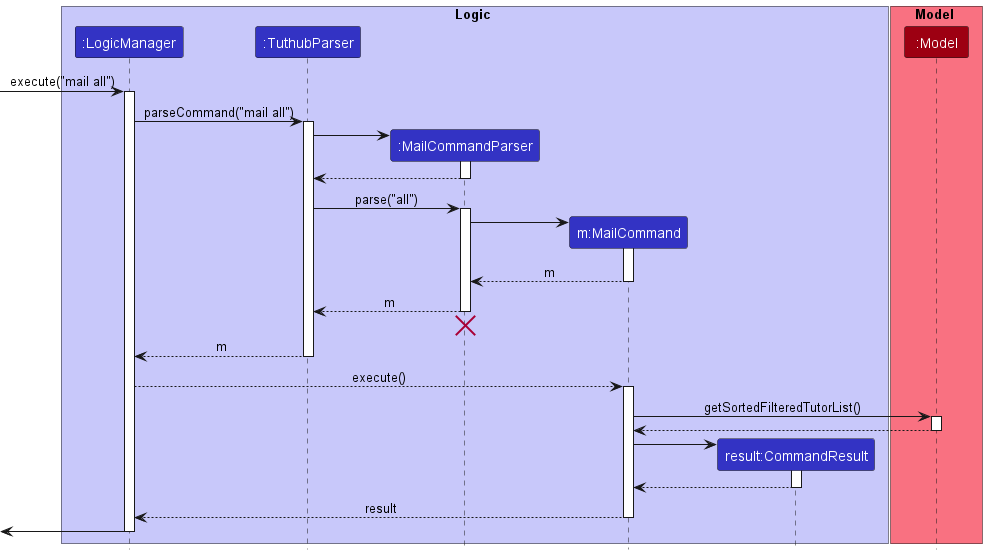

The diagram above was rendered by PlantUML. Its source (embedded in the PNG):
@startuml
!include style.puml

box Logic LOGIC_COLOR_T1
participant ":LogicManager" as LogicManager LOGIC_COLOR
participant ":TuthubParser" as TuthubParser LOGIC_COLOR
participant ":MailCommandParser" as MailCommandParser LOGIC_COLOR
participant "m:MailCommand" as MailCommand LOGIC_COLOR
participant "result:CommandResult" as CommandResult LOGIC_COLOR
end box

box Model MODEL_COLOR_T1
participant ":Model" as Model MODEL_COLOR
end box

[-> LogicManager : execute("mail all")
activate LogicManager

LogicManager -> TuthubParser : parseCommand("mail all")
activate TuthubParser

create MailCommandParser
TuthubParser -> MailCommandParser
activate MailCommandParser

MailCommandParser --> TuthubParser
deactivate MailCommandParser

TuthubParser -> MailCommandParser : parse("all")
activate MailCommandParser

create MailCommand
MailCommandParser -> MailCommand
activate MailCommand

MailCommand --> MailCommandParser : m
deactivate MailCommand

MailCommandParser --> TuthubParser : m
deactivate MailCommandParser
'Hidden arrow to position the destroy marker below the end of the activation bar.
MailCommandParser -[hidden]-> TuthubParser
destroy MailCommandParser

TuthubParser --> LogicManager : m
deactivate TuthubParser

LogicManager --> MailCommand : execute()
activate MailCommand

MailCommand -> Model : getSortedFilteredTutorList()
activate Model

Model --> MailCommand
deactivate Model

create CommandResult
MailCommand -> CommandResult
activate CommandResult

CommandResult --> MailCommand
deactivate CommandResult

MailCommand --> LogicManager : result
deactivate MailCommand

[<- LogicManager
deactivate LogicManager
@enduml